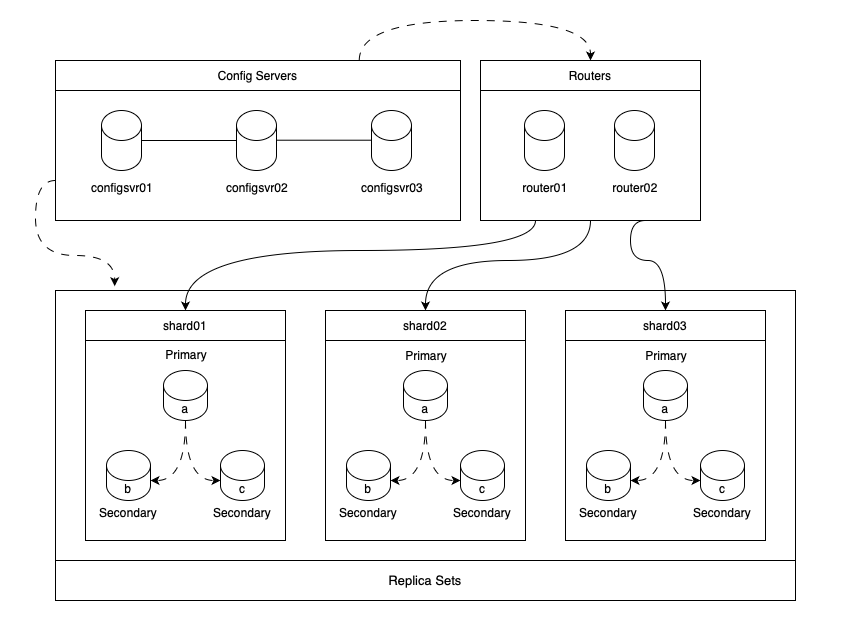

The diagram above was exported from draw.io. Its source (the exported page's mxGraphModel, read from the mxfile embedded in the PNG):
<mxGraphModel dx="1181" dy="697" grid="1" gridSize="10" guides="1" tooltips="1" connect="1" arrows="1" fold="1" page="1" pageScale="1" pageWidth="850" pageHeight="1100" math="0" shadow="0">
  <root>
    <mxCell id="0" />
    <mxCell id="1" parent="0" />
    <mxCell id="0Z84VZNoajNMXa47ipYJ-57" value="" style="rounded=0;whiteSpace=wrap;html=1;strokeColor=none;" vertex="1" parent="1">
      <mxGeometry y="250" width="850" height="620" as="geometry" />
    </mxCell>
    <mxCell id="0Z84VZNoajNMXa47ipYJ-9" value="" style="rounded=0;whiteSpace=wrap;html=1;" vertex="1" parent="1">
      <mxGeometry x="55" y="540" width="740" height="270" as="geometry" />
    </mxCell>
    <mxCell id="0Z84VZNoajNMXa47ipYJ-1" value="" style="rounded=0;whiteSpace=wrap;html=1;" vertex="1" parent="1">
      <mxGeometry x="85" y="560" width="200" height="230" as="geometry" />
    </mxCell>
    <mxCell id="0Z84VZNoajNMXa47ipYJ-2" value="" style="rounded=0;whiteSpace=wrap;html=1;" vertex="1" parent="1">
      <mxGeometry x="325" y="560" width="200" height="230" as="geometry" />
    </mxCell>
    <mxCell id="0Z84VZNoajNMXa47ipYJ-3" value="" style="rounded=0;whiteSpace=wrap;html=1;" vertex="1" parent="1">
      <mxGeometry x="565" y="560" width="200" height="230" as="geometry" />
    </mxCell>
    <mxCell id="0Z84VZNoajNMXa47ipYJ-26" style="edgeStyle=orthogonalEdgeStyle;rounded=0;orthogonalLoop=1;jettySize=auto;html=1;exitX=0.75;exitY=0;exitDx=0;exitDy=0;entryX=0.5;entryY=0;entryDx=0;entryDy=0;dashed=1;dashPattern=8 8;curved=1;" edge="1" parent="1" source="0Z84VZNoajNMXa47ipYJ-10" target="0Z84VZNoajNMXa47ipYJ-11">
      <mxGeometry relative="1" as="geometry">
        <Array as="points">
          <mxPoint x="359" y="270" />
          <mxPoint x="590" y="270" />
        </Array>
      </mxGeometry>
    </mxCell>
    <mxCell id="0Z84VZNoajNMXa47ipYJ-5" value="" style="rounded=0;whiteSpace=wrap;html=1;" vertex="1" parent="1">
      <mxGeometry x="55" y="310" width="405" height="160" as="geometry" />
    </mxCell>
    <mxCell id="0Z84VZNoajNMXa47ipYJ-27" style="edgeStyle=orthogonalEdgeStyle;rounded=0;orthogonalLoop=1;jettySize=auto;html=1;exitX=0.25;exitY=1;exitDx=0;exitDy=0;entryX=0.5;entryY=0;entryDx=0;entryDy=0;curved=1;" edge="1" parent="1" source="0Z84VZNoajNMXa47ipYJ-6" target="0Z84VZNoajNMXa47ipYJ-12">
      <mxGeometry relative="1" as="geometry">
        <Array as="points">
          <mxPoint x="535" y="500" />
          <mxPoint x="185" y="500" />
        </Array>
      </mxGeometry>
    </mxCell>
    <mxCell id="0Z84VZNoajNMXa47ipYJ-28" style="edgeStyle=orthogonalEdgeStyle;rounded=0;orthogonalLoop=1;jettySize=auto;html=1;exitX=0.5;exitY=1;exitDx=0;exitDy=0;entryX=0.5;entryY=0;entryDx=0;entryDy=0;curved=1;" edge="1" parent="1" source="0Z84VZNoajNMXa47ipYJ-6" target="0Z84VZNoajNMXa47ipYJ-13">
      <mxGeometry relative="1" as="geometry">
        <Array as="points">
          <mxPoint x="590" y="510" />
          <mxPoint x="425" y="510" />
        </Array>
      </mxGeometry>
    </mxCell>
    <mxCell id="0Z84VZNoajNMXa47ipYJ-29" style="edgeStyle=orthogonalEdgeStyle;rounded=0;orthogonalLoop=1;jettySize=auto;html=1;exitX=0.75;exitY=1;exitDx=0;exitDy=0;entryX=0.5;entryY=0;entryDx=0;entryDy=0;curved=1;" edge="1" parent="1" source="0Z84VZNoajNMXa47ipYJ-6" target="0Z84VZNoajNMXa47ipYJ-14">
      <mxGeometry relative="1" as="geometry">
        <Array as="points">
          <mxPoint x="630" y="470" />
          <mxPoint x="630" y="510" />
          <mxPoint x="665" y="510" />
        </Array>
      </mxGeometry>
    </mxCell>
    <mxCell id="0Z84VZNoajNMXa47ipYJ-6" value="" style="rounded=0;whiteSpace=wrap;html=1;" vertex="1" parent="1">
      <mxGeometry x="480" y="310" width="220" height="160" as="geometry" />
    </mxCell>
    <mxCell id="0Z84VZNoajNMXa47ipYJ-10" value="Config Servers" style="rounded=0;whiteSpace=wrap;html=1;" vertex="1" parent="1">
      <mxGeometry x="55" y="310" width="405" height="30" as="geometry" />
    </mxCell>
    <mxCell id="0Z84VZNoajNMXa47ipYJ-11" value="Routers" style="rounded=0;whiteSpace=wrap;html=1;" vertex="1" parent="1">
      <mxGeometry x="480" y="310" width="220" height="30" as="geometry" />
    </mxCell>
    <mxCell id="0Z84VZNoajNMXa47ipYJ-12" value="shard01" style="rounded=0;whiteSpace=wrap;html=1;" vertex="1" parent="1">
      <mxGeometry x="85" y="560" width="200" height="30" as="geometry" />
    </mxCell>
    <mxCell id="0Z84VZNoajNMXa47ipYJ-13" value="shard02" style="rounded=0;whiteSpace=wrap;html=1;" vertex="1" parent="1">
      <mxGeometry x="325" y="560" width="200" height="30" as="geometry" />
    </mxCell>
    <mxCell id="0Z84VZNoajNMXa47ipYJ-14" value="shard03" style="rounded=0;whiteSpace=wrap;html=1;" vertex="1" parent="1">
      <mxGeometry x="565" y="560" width="200" height="30" as="geometry" />
    </mxCell>
    <mxCell id="0Z84VZNoajNMXa47ipYJ-15" value="" style="shape=cylinder3;whiteSpace=wrap;html=1;boundedLbl=1;backgroundOutline=1;size=15;" vertex="1" parent="1">
      <mxGeometry x="101" y="360" width="40" height="60" as="geometry" />
    </mxCell>
    <mxCell id="0Z84VZNoajNMXa47ipYJ-16" value="configsvr01" style="rounded=0;whiteSpace=wrap;html=1;strokeColor=none;" vertex="1" parent="1">
      <mxGeometry x="87" y="427" width="70" height="20" as="geometry" />
    </mxCell>
    <mxCell id="0Z84VZNoajNMXa47ipYJ-17" value="" style="shape=cylinder3;whiteSpace=wrap;html=1;boundedLbl=1;backgroundOutline=1;size=15;" vertex="1" parent="1">
      <mxGeometry x="236" y="360" width="40" height="60" as="geometry" />
    </mxCell>
    <mxCell id="0Z84VZNoajNMXa47ipYJ-18" value="configsvr02" style="rounded=0;whiteSpace=wrap;html=1;strokeColor=none;" vertex="1" parent="1">
      <mxGeometry x="222" y="427" width="70" height="20" as="geometry" />
    </mxCell>
    <mxCell id="0Z84VZNoajNMXa47ipYJ-19" value="" style="shape=cylinder3;whiteSpace=wrap;html=1;boundedLbl=1;backgroundOutline=1;size=15;" vertex="1" parent="1">
      <mxGeometry x="371" y="360" width="40" height="60" as="geometry" />
    </mxCell>
    <mxCell id="0Z84VZNoajNMXa47ipYJ-20" value="configsvr03" style="rounded=0;whiteSpace=wrap;html=1;strokeColor=none;" vertex="1" parent="1">
      <mxGeometry x="357" y="427" width="70" height="20" as="geometry" />
    </mxCell>
    <mxCell id="0Z84VZNoajNMXa47ipYJ-21" value="" style="endArrow=none;html=1;rounded=0;exitX=0;exitY=0.5;exitDx=0;exitDy=0;exitPerimeter=0;entryX=1;entryY=0.5;entryDx=0;entryDy=0;entryPerimeter=0;" edge="1" parent="1" source="0Z84VZNoajNMXa47ipYJ-17" target="0Z84VZNoajNMXa47ipYJ-15">
      <mxGeometry width="50" height="50" relative="1" as="geometry">
        <mxPoint x="257" y="369.47" as="sourcePoint" />
        <mxPoint x="140" y="410.5226315789474" as="targetPoint" />
      </mxGeometry>
    </mxCell>
    <mxCell id="0Z84VZNoajNMXa47ipYJ-22" value="" style="endArrow=none;html=1;rounded=0;exitX=0;exitY=0.5;exitDx=0;exitDy=0;exitPerimeter=0;entryX=1;entryY=0.5;entryDx=0;entryDy=0;entryPerimeter=0;" edge="1" parent="1">
      <mxGeometry width="50" height="50" relative="1" as="geometry">
        <mxPoint x="371" y="389.71000000000004" as="sourcePoint" />
        <mxPoint x="276" y="389.71000000000004" as="targetPoint" />
      </mxGeometry>
    </mxCell>
    <mxCell id="0Z84VZNoajNMXa47ipYJ-23" value="" style="shape=cylinder3;whiteSpace=wrap;html=1;boundedLbl=1;backgroundOutline=1;size=15;" vertex="1" parent="1">
      <mxGeometry x="524" y="360" width="40" height="60" as="geometry" />
    </mxCell>
    <mxCell id="0Z84VZNoajNMXa47ipYJ-24" value="router01" style="rounded=0;whiteSpace=wrap;html=1;strokeColor=none;" vertex="1" parent="1">
      <mxGeometry x="510" y="427" width="70" height="20" as="geometry" />
    </mxCell>
    <mxCell id="0Z84VZNoajNMXa47ipYJ-25" style="edgeStyle=orthogonalEdgeStyle;rounded=0;orthogonalLoop=1;jettySize=auto;html=1;exitX=0;exitY=0.75;exitDx=0;exitDy=0;entryX=0.08;entryY=-0.016;entryDx=0;entryDy=0;entryPerimeter=0;curved=1;dashed=1;dashPattern=8 8;" edge="1" parent="1" source="0Z84VZNoajNMXa47ipYJ-5" target="0Z84VZNoajNMXa47ipYJ-9">
      <mxGeometry relative="1" as="geometry" />
    </mxCell>
    <mxCell id="0Z84VZNoajNMXa47ipYJ-30" value="a" style="shape=cylinder3;whiteSpace=wrap;html=1;boundedLbl=1;backgroundOutline=1;size=15;" vertex="1" parent="1">
      <mxGeometry x="163" y="620" width="44" height="50" as="geometry" />
    </mxCell>
    <mxCell id="0Z84VZNoajNMXa47ipYJ-31" value="Primary" style="rounded=0;whiteSpace=wrap;html=1;strokeColor=none;" vertex="1" parent="1">
      <mxGeometry x="151" y="594" width="70" height="20" as="geometry" />
    </mxCell>
    <mxCell id="0Z84VZNoajNMXa47ipYJ-32" value="b" style="shape=cylinder3;whiteSpace=wrap;html=1;boundedLbl=1;backgroundOutline=1;size=15;" vertex="1" parent="1">
      <mxGeometry x="106" y="700" width="44" height="50" as="geometry" />
    </mxCell>
    <mxCell id="0Z84VZNoajNMXa47ipYJ-33" value="Secondary" style="rounded=0;whiteSpace=wrap;html=1;strokeColor=none;" vertex="1" parent="1">
      <mxGeometry x="93" y="752" width="70" height="20" as="geometry" />
    </mxCell>
    <mxCell id="0Z84VZNoajNMXa47ipYJ-34" value="c" style="shape=cylinder3;whiteSpace=wrap;html=1;boundedLbl=1;backgroundOutline=1;size=15;" vertex="1" parent="1">
      <mxGeometry x="220" y="700" width="44" height="50" as="geometry" />
    </mxCell>
    <mxCell id="0Z84VZNoajNMXa47ipYJ-35" value="Secondary" style="rounded=0;whiteSpace=wrap;html=1;strokeColor=none;" vertex="1" parent="1">
      <mxGeometry x="207" y="752" width="70" height="20" as="geometry" />
    </mxCell>
    <mxCell id="0Z84VZNoajNMXa47ipYJ-36" style="edgeStyle=orthogonalEdgeStyle;rounded=0;orthogonalLoop=1;jettySize=auto;html=1;exitX=0.5;exitY=1;exitDx=0;exitDy=0;exitPerimeter=0;entryX=1;entryY=0;entryDx=0;entryDy=30;entryPerimeter=0;curved=1;dashed=1;dashPattern=8 8;" edge="1" parent="1" source="0Z84VZNoajNMXa47ipYJ-30" target="0Z84VZNoajNMXa47ipYJ-32">
      <mxGeometry relative="1" as="geometry" />
    </mxCell>
    <mxCell id="0Z84VZNoajNMXa47ipYJ-37" style="edgeStyle=orthogonalEdgeStyle;rounded=0;orthogonalLoop=1;jettySize=auto;html=1;exitX=0.5;exitY=1;exitDx=0;exitDy=0;exitPerimeter=0;entryX=0;entryY=0;entryDx=0;entryDy=30;entryPerimeter=0;curved=1;dashed=1;dashPattern=8 8;" edge="1" parent="1" source="0Z84VZNoajNMXa47ipYJ-30" target="0Z84VZNoajNMXa47ipYJ-34">
      <mxGeometry relative="1" as="geometry" />
    </mxCell>
    <mxCell id="0Z84VZNoajNMXa47ipYJ-38" value="a" style="shape=cylinder3;whiteSpace=wrap;html=1;boundedLbl=1;backgroundOutline=1;size=15;" vertex="1" parent="1">
      <mxGeometry x="403" y="620" width="44" height="50" as="geometry" />
    </mxCell>
    <mxCell id="0Z84VZNoajNMXa47ipYJ-39" value="Primary" style="rounded=0;whiteSpace=wrap;html=1;strokeColor=none;" vertex="1" parent="1">
      <mxGeometry x="391" y="595" width="70" height="20" as="geometry" />
    </mxCell>
    <mxCell id="0Z84VZNoajNMXa47ipYJ-40" value="b" style="shape=cylinder3;whiteSpace=wrap;html=1;boundedLbl=1;backgroundOutline=1;size=15;" vertex="1" parent="1">
      <mxGeometry x="346" y="700" width="44" height="50" as="geometry" />
    </mxCell>
    <mxCell id="0Z84VZNoajNMXa47ipYJ-41" value="Secondary" style="rounded=0;whiteSpace=wrap;html=1;strokeColor=none;" vertex="1" parent="1">
      <mxGeometry x="333" y="752" width="70" height="20" as="geometry" />
    </mxCell>
    <mxCell id="0Z84VZNoajNMXa47ipYJ-42" value="c" style="shape=cylinder3;whiteSpace=wrap;html=1;boundedLbl=1;backgroundOutline=1;size=15;" vertex="1" parent="1">
      <mxGeometry x="460" y="700" width="44" height="50" as="geometry" />
    </mxCell>
    <mxCell id="0Z84VZNoajNMXa47ipYJ-43" value="Secondary" style="rounded=0;whiteSpace=wrap;html=1;strokeColor=none;" vertex="1" parent="1">
      <mxGeometry x="447" y="752" width="70" height="20" as="geometry" />
    </mxCell>
    <mxCell id="0Z84VZNoajNMXa47ipYJ-44" style="edgeStyle=orthogonalEdgeStyle;rounded=0;orthogonalLoop=1;jettySize=auto;html=1;exitX=0.5;exitY=1;exitDx=0;exitDy=0;exitPerimeter=0;entryX=1;entryY=0;entryDx=0;entryDy=30;entryPerimeter=0;curved=1;dashed=1;dashPattern=8 8;" edge="1" parent="1" source="0Z84VZNoajNMXa47ipYJ-38" target="0Z84VZNoajNMXa47ipYJ-40">
      <mxGeometry relative="1" as="geometry" />
    </mxCell>
    <mxCell id="0Z84VZNoajNMXa47ipYJ-45" style="edgeStyle=orthogonalEdgeStyle;rounded=0;orthogonalLoop=1;jettySize=auto;html=1;exitX=0.5;exitY=1;exitDx=0;exitDy=0;exitPerimeter=0;entryX=0;entryY=0;entryDx=0;entryDy=30;entryPerimeter=0;curved=1;dashed=1;dashPattern=8 8;" edge="1" parent="1" source="0Z84VZNoajNMXa47ipYJ-38" target="0Z84VZNoajNMXa47ipYJ-42">
      <mxGeometry relative="1" as="geometry" />
    </mxCell>
    <mxCell id="0Z84VZNoajNMXa47ipYJ-46" value="a" style="shape=cylinder3;whiteSpace=wrap;html=1;boundedLbl=1;backgroundOutline=1;size=15;" vertex="1" parent="1">
      <mxGeometry x="643" y="620" width="44" height="50" as="geometry" />
    </mxCell>
    <mxCell id="0Z84VZNoajNMXa47ipYJ-47" value="Primary" style="rounded=0;whiteSpace=wrap;html=1;strokeColor=none;" vertex="1" parent="1">
      <mxGeometry x="631" y="595" width="70" height="20" as="geometry" />
    </mxCell>
    <mxCell id="0Z84VZNoajNMXa47ipYJ-48" value="b" style="shape=cylinder3;whiteSpace=wrap;html=1;boundedLbl=1;backgroundOutline=1;size=15;" vertex="1" parent="1">
      <mxGeometry x="586" y="700" width="44" height="50" as="geometry" />
    </mxCell>
    <mxCell id="0Z84VZNoajNMXa47ipYJ-49" value="Secondary" style="rounded=0;whiteSpace=wrap;html=1;strokeColor=none;" vertex="1" parent="1">
      <mxGeometry x="573" y="752" width="70" height="20" as="geometry" />
    </mxCell>
    <mxCell id="0Z84VZNoajNMXa47ipYJ-50" value="c" style="shape=cylinder3;whiteSpace=wrap;html=1;boundedLbl=1;backgroundOutline=1;size=15;" vertex="1" parent="1">
      <mxGeometry x="700" y="700" width="44" height="50" as="geometry" />
    </mxCell>
    <mxCell id="0Z84VZNoajNMXa47ipYJ-51" value="Secondary" style="rounded=0;whiteSpace=wrap;html=1;strokeColor=none;" vertex="1" parent="1">
      <mxGeometry x="687" y="752" width="70" height="20" as="geometry" />
    </mxCell>
    <mxCell id="0Z84VZNoajNMXa47ipYJ-52" style="edgeStyle=orthogonalEdgeStyle;rounded=0;orthogonalLoop=1;jettySize=auto;html=1;exitX=0.5;exitY=1;exitDx=0;exitDy=0;exitPerimeter=0;entryX=1;entryY=0;entryDx=0;entryDy=30;entryPerimeter=0;curved=1;dashed=1;dashPattern=8 8;" edge="1" parent="1" source="0Z84VZNoajNMXa47ipYJ-46" target="0Z84VZNoajNMXa47ipYJ-48">
      <mxGeometry relative="1" as="geometry" />
    </mxCell>
    <mxCell id="0Z84VZNoajNMXa47ipYJ-53" style="edgeStyle=orthogonalEdgeStyle;rounded=0;orthogonalLoop=1;jettySize=auto;html=1;exitX=0.5;exitY=1;exitDx=0;exitDy=0;exitPerimeter=0;entryX=0;entryY=0;entryDx=0;entryDy=30;entryPerimeter=0;curved=1;dashed=1;dashPattern=8 8;" edge="1" parent="1" source="0Z84VZNoajNMXa47ipYJ-46" target="0Z84VZNoajNMXa47ipYJ-50">
      <mxGeometry relative="1" as="geometry" />
    </mxCell>
    <mxCell id="0Z84VZNoajNMXa47ipYJ-54" value="" style="shape=cylinder3;whiteSpace=wrap;html=1;boundedLbl=1;backgroundOutline=1;size=15;" vertex="1" parent="1">
      <mxGeometry x="614" y="360" width="40" height="60" as="geometry" />
    </mxCell>
    <mxCell id="0Z84VZNoajNMXa47ipYJ-55" value="router02" style="rounded=0;whiteSpace=wrap;html=1;strokeColor=none;" vertex="1" parent="1">
      <mxGeometry x="600" y="427" width="70" height="20" as="geometry" />
    </mxCell>
    <mxCell id="0Z84VZNoajNMXa47ipYJ-56" value="Replica Sets" style="rounded=0;whiteSpace=wrap;html=1;fontSize=13;" vertex="1" parent="1">
      <mxGeometry x="55" y="810" width="740" height="40" as="geometry" />
    </mxCell>
  </root>
</mxGraphModel>